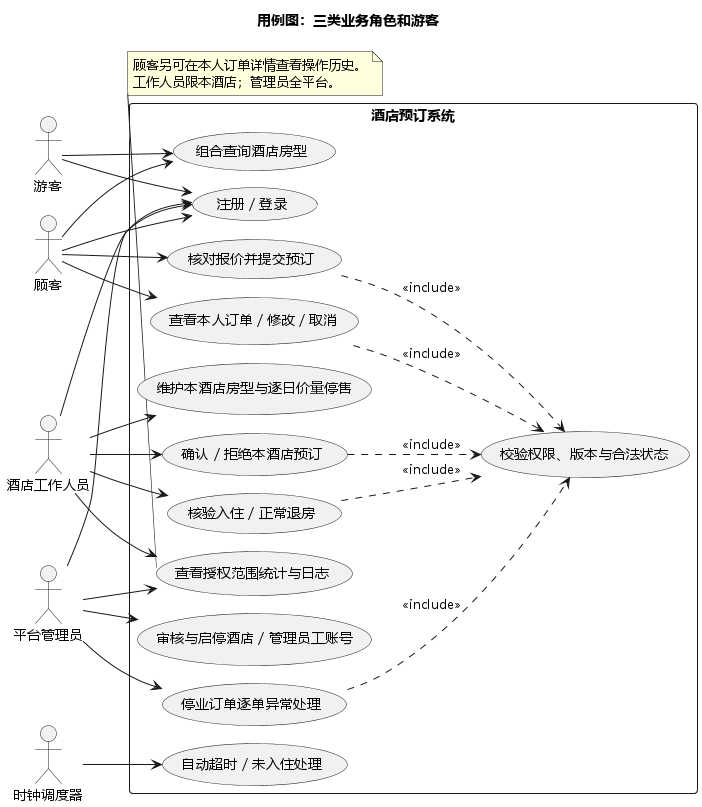

The diagram above was rendered by PlantUML. Its source (embedded in the PNG):
@startuml
!pragma layout smetana
title 用例图：三类业务角色和游客
left to right direction
skinparam defaultFontName Microsoft YaHei
skinparam shadowing false
skinparam backgroundColor white
actor 游客 as guest
actor 顾客 as customer
actor 酒店工作人员 as staff
actor 平台管理员 as admin
actor "时钟调度器" as clock
rectangle 酒店预订系统 {
  usecase "注册 / 登录" as auth
  usecase "组合查询酒店房型" as search
  usecase "核对报价并提交预订" as create
  usecase "查看本人订单 / 修改 / 取消" as own
  usecase "维护本酒店房型与逐日价量停售" as maintain
  usecase "确认 / 拒绝本酒店预订" as confirm
  usecase "核验入住 / 正常退房" as stay
  usecase "审核与启停酒店 / 管理员工账号" as hotel
  usecase "停业订单逐单异常处理" as exception
  usecase "查看授权范围统计与日志" as report
  usecase "自动超时 / 未入住处理" as job
  usecase "校验权限、版本与合法状态" as guard
}
guest --> search
guest --> auth
customer --> auth
customer --> search
customer --> create
customer --> own
staff --> auth
staff --> maintain
staff --> confirm
staff --> stay
staff --> report
admin --> auth
admin --> hotel
admin --> exception
admin --> report
clock --> job
create ..> guard : <<include>>
own ..> guard : <<include>>
confirm ..> guard : <<include>>
stay ..> guard : <<include>>
exception ..> guard : <<include>>
note bottom of report
顾客另可在本人订单详情查看操作历史。
工作人员限本酒店；管理员全平台。
end note
@enduml